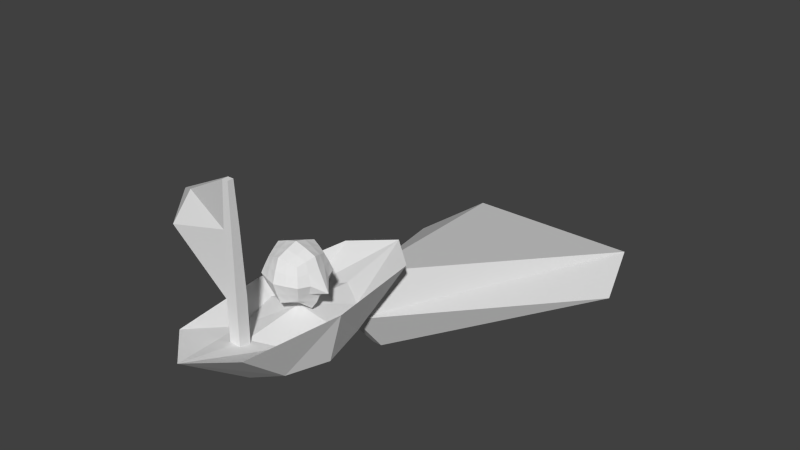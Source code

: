 # Source: sail.blend  (saved by Blender 2.70.0; exported with 4.5.12 LTS)
import bpy
from mathutils import Matrix  # noqa: F401  (used for matrix-valued properties, if any)

bpy.ops.wm.read_factory_settings(use_empty=True)
scene = bpy.context.scene
scene.name = 'Scene'

# ---- collections
col_collection_1 = bpy.data.collections.new('Collection 1'); scene.collection.children.link(col_collection_1)

# ---- materials (node trees are filled in below, after node groups)
mat_material = bpy.data.materials.new('Material')
mat_material.alpha_threshold = 0.0
mat_material.use_transparent_shadow = False
mat_material.roughness = 0.5
mat_material.line_color = (0.0, 0.0, 0.0, 1.0)

# ---- material node trees

# ---- world
world_world = bpy.data.worlds.new('World'); scene.world = world_world
world_world.color = (0.05088, 0.05088, 0.05088)
world_world.use_sun_shadow = False
world_world.sun_shadow_jitter_overblur = 0.0
world_world.cycles.sampling_method = 'MANUAL'
world_world.cycles.sample_map_resolution = 256

# ---- meshes
me_cube_001 = bpy.data.meshes.new('Cube.001')
me_cube_001.from_pydata([(-0.6024, 0.0, 0.7145), (0.0, 1.633, 0.7145), (0.6024, 0.0, 0.7145), (0.0, -1.633, 0.7145), (0.0, 0.0, 0.005161), (0.0, 0.0, 0.6178), (-0.4518, -1.225, 0.7145), (-0.4277, 0.0, 0.5412), (-0.4518, 1.225, 0.7145), (-0.4277, 0.0, 0.08174), (0.0, 0.75, 0.5412), (0.4518, 1.225, 0.7145), (0.0, 1.196, 0.08174), (0.4277, 0.0, 0.5412), (0.4518, -1.225, 0.7145), (0.4277, 0.0, 0.08174), (0.0, -0.75, 0.5412), (0.0, -0.75, 0.08174), (-0.3168, -0.5556, 0.1413), (-0.3168, 0.5556, 0.1413), (0.3168, 0.5556, 0.1413), (0.3168, -0.5556, 0.1413), (-0.3168, -0.5556, 0.4817), (-0.3168, 0.5556, 0.4817), (0.3168, 0.5556, 0.4817), (0.3168, -0.5556, 0.4817)], [], [(0, 6, 22, 7), (0, 7, 23, 8), (0, 8, 19, 9), (0, 9, 18, 6), (1, 8, 23, 10), (1, 10, 24, 11), (1, 11, 20, 12), (1, 12, 19, 8), (2, 11, 24, 13), (2, 13, 25, 14), (2, 14, 21, 15), (2, 15, 20, 11), (3, 14, 25, 16), (3, 16, 22, 6), (3, 6, 18, 17), (3, 17, 21, 14), (4, 17, 18, 9), (4, 9, 19, 12), (4, 12, 20, 15), (4, 15, 21, 17), (5, 16, 25, 13), (5, 13, 24, 10), (5, 10, 23, 7), (5, 7, 22, 16)])
_uv = me_cube_001.uv_layers.new(name='UVMap')
_uv.uv.foreach_set('vector', [0.6047, 0.4669, 0.6344, 0.1167, 0.7092, 0.3081, 0.675, 0.4669, 0.6047, 0.4669, 0.675, 0.4669, 0.7092, 0.6257, 0.6344, 0.817, 0.252, 0.4914, 0.2331, 0.1397, 0.4175, 0.3156, 0.4368, 0.4771, 0.252, 0.4914, 0.4368, 0.4771, 0.4501, 0.627, 0.3049, 0.8262, 0.7234, 0.9337, 0.6344, 0.817, 0.7092, 0.6257, 0.7593, 0.6813, 0.5688, 0.0, 0.6047, 0.2525, 0.5546, 0.3081, 0.4798, 0.1167, 0.1437, 0.8805, 0.02743, 0.7816, 0.1289, 0.6505, 0.2128, 0.8209, 0.2722, 0.0, 0.4501, 0.1178, 0.4175, 0.3156, 0.2331, 0.1397, 0.4501, 0.4669, 0.4798, 0.1167, 0.5546, 0.3081, 0.5204, 0.4669, 0.4501, 0.4669, 0.5204, 0.4669, 0.5546, 0.6257, 0.4798, 0.817, 0.0, 0.4551, 0.05294, 0.1212, 0.1404, 0.351, 0.1111, 0.5089, 0.0, 0.4551, 0.1111, 0.5089, 0.1289, 0.6505, 0.02743, 0.7816, 0.5688, 0.9337, 0.4798, 0.817, 0.5546, 0.6257, 0.6047, 0.6813, 0.7234, 0.0, 0.7593, 0.2525, 0.7092, 0.3081, 0.6344, 0.1167, 0.9, 0.8217, 0.788, 0.7179, 0.7827, 0.481, 0.8574, 0.5234, 0.1778, 0.0, 0.2331, 0.2962, 0.1404, 0.351, 0.05294, 0.1212, 0.8663, 0.3143, 0.8574, 0.5234, 0.7827, 0.481, 0.7593, 0.3273, 0.8663, 0.3143, 0.7593, 0.3273, 0.807, 0.1822, 0.9, 0.0, 0.2331, 0.5054, 0.2128, 0.8209, 0.1289, 0.6505, 0.1111, 0.5089, 0.2331, 0.5054, 0.1111, 0.5089, 0.1404, 0.351, 0.2331, 0.2962, 0.9, 0.6411, 0.9287, 0.428, 1.0, 0.488, 1.0, 0.6471, 0.9, 0.6411, 1.0, 0.6471, 0.981, 0.805, 0.903, 0.856, 0.9, 0.2131, 0.9287, 0.0, 1.0, 0.05997, 1.0, 0.2191, 0.9, 0.2131, 1.0, 0.2191, 0.981, 0.377, 0.903, 0.428])
me_cube_001.use_remesh_preserve_volume = False
me_cube_001.use_remesh_preserve_attributes = False
me_cube_001.use_mirror_vertex_groups = False
me_cube_001.update()
me_cube_003 = bpy.data.meshes.new('Cube.003')
me_cube_003.from_pydata([(-0.07076, -0.9089, 0.193), (-0.07076, -0.7691, 0.193), (0.07076, -0.7691, 0.193), (0.07076, -0.9089, 0.193), (-0.03646, -0.875, 2.193), (-0.03646, -0.803, 2.193), (0.03646, -0.803, 2.193), (0.03646, -0.875, 2.193), (-0.07076, -0.9089, 0.8974), (-0.07076, -0.7691, 0.8974), (0.07076, -0.7691, 0.8974), (0.07076, -0.9089, 0.8974), (-1.417, -0.2244, 1.452), (-1.417, -0.1998, 1.452), (-1.428, -0.236, 0.8518), (-1.428, -0.1883, 0.8518), (-0.7496, -0.4787, 0.8746), (-0.7496, -0.5724, 0.8746), (-0.7266, -0.5014, 1.822), (-0.7266, -0.7051, 1.822), (-0.05361, -0.8919, 1.665), (-0.05361, -0.7861, 1.665), (0.05361, -0.7861, 1.665), (0.05361, -0.8919, 1.665), (-1.423, -0.2302, 1.272), (-1.423, -0.194, 1.272), (-0.8404, -0.5426, 1.468), (-0.8298, -0.8818, 1.468)], [], [(8, 9, 1, 0), (9, 10, 2, 1), (10, 11, 3, 2), (11, 8, 0, 3), (0, 1, 2, 3), (7, 6, 5, 4), (16, 17, 14, 15), (21, 22, 10, 9), (22, 23, 11, 10), (23, 20, 8, 11), (24, 25, 15, 14), (26, 16, 15, 25), (19, 18, 13, 12), (27, 19, 12, 24), (9, 8, 17, 16), (21, 9, 16, 26), (4, 5, 18, 19), (20, 4, 19, 27), (5, 6, 22, 21), (6, 7, 23, 22), (7, 4, 20, 23), (12, 13, 25, 24), (18, 26, 25, 13), (17, 27, 24, 14), (5, 21, 26, 18), (8, 20, 27, 17)])
_uv = me_cube_003.uv_layers.new(name='UVMap')
_uv.uv.foreach_set('vector', [0.07784, 0.6405, 0.03892, 0.6405, 0.03892, 0.4443, 0.07784, 0.4443, 0.1962, 0.4061, 0.1962, 0.4443, 1.66e-07, 0.4441, 0.0, 0.4059, 0.03892, 0.6405, 1.66e-08, 0.6405, 0.0, 0.4443, 0.03892, 0.4443, 1.0, 0.1961, 0.9611, 0.1963, 0.9611, 0.0002272, 1.0, 0.0, 0.2844, 0.4443, 0.2844, 0.4832, 0.245, 0.4832, 0.245, 0.4443, 0.5382, 0.4443, 0.557, 0.4513, 0.5503, 0.4693, 0.5315, 0.4623, 0.4771, 0.667, 0.5005, 0.6554, 0.5005, 0.8665, 0.4886, 0.8724, 0.4099, 0.412, 0.4099, 0.441, 0.1962, 0.4443, 0.1962, 0.4061, 0.0342, 0.8543, 0.004716, 0.8543, 1.66e-08, 0.6405, 0.03892, 0.6405, 0.9945, 0.4096, 0.9651, 0.4098, 0.9611, 0.1963, 1.0, 0.1961, 0.1281, 0.456, 0.1281, 0.4459, 0.245, 0.4443, 0.245, 0.4576, 0.3554, 0.1829, 0.1901, 0.203, 0.1841, 0.0, 0.301, 0.002076, 0.5005, 0.6805, 0.5537, 0.7004, 0.557, 0.9314, 0.5506, 0.929, 0.7514, 0.3562, 0.7716, 0.4529, 0.5597, 0.3464, 0.5584, 0.2962, 0.4656, 0.4616, 0.5005, 0.4443, 0.5005, 0.6554, 0.4771, 0.667, 0.4099, 0.412, 0.1962, 0.4061, 0.1901, 0.203, 0.3554, 0.1829, 0.5315, 0.4623, 0.5503, 0.4693, 0.5537, 0.7004, 0.5005, 0.6805, 0.9651, 0.4098, 0.969, 0.5566, 0.7716, 0.4529, 0.7514, 0.3562, 0.557, 0.4179, 0.557, 0.4376, 0.4099, 0.441, 0.4099, 0.412, 0.02949, 1.001, 0.009433, 1.001, 0.004716, 0.8543, 0.0342, 0.8543, 0.989, 0.5565, 0.969, 0.5566, 0.9651, 0.4098, 0.9945, 0.4096, 0.07784, 0.4544, 0.07784, 0.4475, 0.1281, 0.4459, 0.1281, 0.456, 0.4541, 0.211, 0.3554, 0.1829, 0.301, 0.002076, 0.3512, 0.004094, 0.7591, 0.1879, 0.7514, 0.3562, 0.5584, 0.2962, 0.557, 0.1794, 0.557, 0.4179, 0.4099, 0.412, 0.3554, 0.1829, 0.4541, 0.211, 0.9611, 0.1963, 0.9651, 0.4098, 0.7514, 0.3562, 0.7591, 0.1879])
me_cube_003.use_remesh_preserve_volume = False
me_cube_003.use_remesh_preserve_attributes = False
me_cube_003.use_mirror_vertex_groups = False
me_cube_003.update()
me_cube_002 = bpy.data.meshes.new('Cube.002')
me_cube_002.from_pydata([(-0.05735, 1.241, -0.6678), (-0.3336, 1.908, -0.6678), (0.3336, 1.908, -0.6678), (0.05735, 1.241, -0.6678), (-0.05735, 1.241, 0.3336), (-1.167, 4.943, -0.5841), (1.167, 4.943, -0.5841), (0.05735, 1.241, 0.3336), (-0.1134, 0.7246, -0.04428), (-1.507, 3.983, -0.7342), (1.507, 3.983, -0.7342), (0.1134, 0.7246, -0.04428)], [], [(8, 9, 1, 0), (9, 10, 2, 1), (10, 11, 3, 2), (11, 8, 0, 3), (0, 1, 2, 3), (7, 6, 5, 4), (4, 5, 9, 8), (5, 6, 10, 9), (6, 7, 11, 10), (7, 4, 8, 11)])
_uv = me_cube_002.uv_layers.new(name='UVMap')
_uv.uv.foreach_set('vector', [1.0, 0.2682, 0.4657, 0.4989, 0.8084, 0.3047, 0.9188, 0.259, 0.6255, 0.9978, 0.6255, 0.4989, 0.9683, 0.6931, 0.9683, 0.8036, 0.4657, 0.0, 1.0, 0.2307, 0.9188, 0.24, 0.8084, 0.1942, 1.0, 0.2307, 1.0, 0.2682, 0.9188, 0.259, 0.9188, 0.24, 0.9188, 0.259, 0.8084, 0.3047, 0.8084, 0.1942, 0.9188, 0.24, 0.4309, 0.07358, 0.3566, 0.7271, 0.0, 0.5778, 0.4133, 0.06625, 0.4133, 0.06625, 0.0, 0.5778, 0.005429, 0.4193, 0.431, 0.0, 0.4657, 0.9416, 0.4657, 0.5551, 0.6255, 0.4989, 0.6255, 0.9978, 0.3566, 0.7271, 0.4309, 0.07358, 0.4657, 0.0145, 0.4657, 0.6119, 0.4309, 0.07358, 0.4133, 0.06625, 0.431, 0.0, 0.4657, 0.0145])
me_cube_002.use_remesh_preserve_volume = False
me_cube_002.use_remesh_preserve_attributes = False
me_cube_002.use_mirror_vertex_groups = False
me_cube_002.update()
me_cube = bpy.data.meshes.new('Cube')
me_cube.from_pydata([(-0.4351, -0.000382, -0.11), (-0.2669, -0.0002829, -0.2676), (-0.2631, -0.2631, 0.0), (-0.2632, 0.2627, 0.0), (-0.2632, -0.000283, 0.2632), (-0.1991, -0.1991, -0.1991), (-0.1993, 0.1988, -0.1993), (-0.2768, -0.1183, 0.1183), (-0.1991, -0.1991, 0.1991), (-0.1993, 0.1988, 0.1993), (-0.2787, 0.1127, 0.1191), (-0.3204, 0.1277, -0.007534), (-0.2324, 0.232, 0.1026), (-0.2339, 0.09775, -0.2339), (-0.2323, -0.2323, 0.1025), (-0.2339, 0.09775, 0.2339), (-0.3184, -0.134, -0.007534), (-0.3185, -0.0003325, 0.1265), (-0.2323, -0.1025, -0.2323), (-0.2323, -0.1025, 0.2323), (-0.1887, -0.0003325, -0.3753), (-0.134, -0.0003325, 0.3128), (-0.134, -0.3127, 0.0), (-0.134, 0.3127, 0.0), (-0.1026, 0.232, -0.2324), (-0.1025, -0.2323, -0.2323), (-0.1026, 0.232, 0.2324), (-0.1025, -0.2323, 0.2323), (-0.1183, 0.2768, 0.1183), (-0.1228, 0.1127, -0.2831), (-0.1191, 0.1127, 0.2787), (-0.1183, -0.2768, 0.1183), (-0.122, -0.1183, -0.2812), (-0.1183, -0.1183, 0.2768), (-0.3185, -0.0003324, -0.1416), (-0.2323, -0.2323, -0.1025), (-0.2324, 0.232, -0.1026), (-0.2787, 0.1127, -0.1191), (-0.2768, -0.1183, -0.1183), (-0.1183, -0.2768, -0.1183), (-0.1183, 0.2768, -0.1183), (0.0, -0.000382, -0.328), (0.0, -0.0003821, 0.3527), (0.0, -0.3526, 0.0), (0.4351, -0.000382, -0.11), (0.0, 0.3526, 0.0), (0.0, 0.2627, -0.2632), (0.0, -0.2631, -0.2631), (0.2669, -0.0002829, -0.2676), (0.2631, -0.2631, 0.0), (0.2632, 0.2627, 0.0), (0.0, 0.2627, 0.2632), (0.0, -0.2631, 0.2631), (0.2632, -0.000283, 0.2632), (0.1991, -0.1991, -0.1991), (0.1993, 0.1988, -0.1993), (0.2768, -0.1183, 0.1183), (0.1991, -0.1991, 0.1991), (0.1993, 0.1988, 0.1993), (0.0, 0.1277, -0.3125), (0.0, 0.1277, 0.3148), (0.2787, 0.1127, 0.1191), (0.3204, 0.1277, -0.007534), (0.2324, 0.232, 0.1026), (0.2339, 0.09775, -0.2339), (0.2323, -0.2323, 0.1025), (0.2339, 0.09775, 0.2339), (0.0, -0.134, -0.3104), (0.0, -0.134, 0.3127), (0.0, 0.3127, 0.134), (0.3184, -0.134, -0.007534), (0.3185, -0.0003325, 0.1265), (0.2323, -0.1025, -0.2323), (0.0, -0.3127, 0.134), (0.2323, -0.1025, 0.2323), (0.1887, -0.0003325, -0.3753), (0.134, -0.0003325, 0.3128), (0.134, -0.3127, 0.0), (0.134, 0.3127, 0.0), (0.1026, 0.232, -0.2324), (0.1025, -0.2323, -0.2323), (0.1026, 0.232, 0.2324), (0.1025, -0.2323, 0.2323), (0.1183, 0.2768, 0.1183), (0.1228, 0.1127, -0.2831), (0.1191, 0.1127, 0.2787), (0.1183, -0.2768, 0.1183), (0.122, -0.1183, -0.2812), (0.1183, -0.1183, 0.2768), (0.0, -0.3127, -0.134), (0.3185, -0.0003324, -0.1416), (0.0, 0.3127, -0.134), (0.2323, -0.2323, -0.1025), (0.2324, 0.232, -0.1026), (0.2787, 0.1127, -0.1191), (0.2768, -0.1183, -0.1183), (0.1183, -0.2768, -0.1183), (0.1183, 0.2768, -0.1183)], [], [(23, 3, 12, 28), (11, 10, 12, 3), (32, 25, 5, 18), (29, 13, 6, 24), (16, 2, 14, 7), (30, 26, 9, 15), (33, 19, 8, 27), (22, 31, 14, 2), (31, 27, 8, 14), (39, 35, 5, 25), (38, 18, 5, 35), (7, 14, 8, 19), (10, 15, 9, 12), (37, 36, 6, 13), (40, 24, 6, 36), (28, 12, 9, 26), (20, 1, 13, 29), (0, 17, 10, 11), (21, 30, 15, 4), (17, 4, 15, 10), (34, 37, 13, 1), (20, 32, 18, 1), (21, 4, 19, 33), (0, 16, 7, 17), (34, 1, 18, 38), (17, 7, 19, 4), (45, 23, 28, 69), (67, 47, 25, 32), (59, 29, 24, 46), (60, 51, 26, 30), (68, 33, 27, 52), (43, 73, 31, 22), (73, 52, 27, 31), (89, 39, 25, 47), (91, 46, 24, 40), (69, 28, 26, 51), (41, 20, 29, 59), (42, 60, 30, 21), (41, 67, 32, 20), (42, 21, 33, 68), (22, 2, 35, 39), (16, 38, 35, 2), (11, 3, 36, 37), (23, 40, 36, 3), (0, 11, 37, 34), (0, 34, 38, 16), (43, 22, 39, 89), (45, 91, 40, 23), (78, 83, 63, 50), (62, 50, 63, 61), (87, 72, 54, 80), (84, 79, 55, 64), (70, 56, 65, 49), (85, 66, 58, 81), (88, 82, 57, 74), (77, 49, 65, 86), (86, 65, 57, 82), (96, 80, 54, 92), (95, 92, 54, 72), (56, 74, 57, 65), (61, 63, 58, 66), (94, 64, 55, 93), (97, 93, 55, 79), (83, 81, 58, 63), (75, 84, 64, 48), (44, 62, 61, 71), (76, 53, 66, 85), (71, 61, 66, 53), (90, 48, 64, 94), (75, 48, 72, 87), (76, 88, 74, 53), (44, 71, 56, 70), (90, 95, 72, 48), (71, 53, 74, 56), (45, 69, 83, 78), (67, 87, 80, 47), (59, 46, 79, 84), (60, 85, 81, 51), (68, 52, 82, 88), (43, 77, 86, 73), (73, 86, 82, 52), (89, 47, 80, 96), (91, 97, 79, 46), (69, 51, 81, 83), (41, 59, 84, 75), (42, 76, 85, 60), (41, 75, 87, 67), (42, 68, 88, 76), (77, 96, 92, 49), (70, 49, 92, 95), (62, 94, 93, 50), (78, 50, 93, 97), (44, 90, 94, 62), (44, 70, 95, 90), (43, 89, 96, 77), (45, 78, 97, 91)])
_uv = me_cube.uv_layers.new(name='UVMap')
_uv.uv.foreach_set('vector', [0.5035, 0.9043, 0.4526, 0.9999, 0.3871, 0.9459, 0.4238, 0.8632, 0.1685, 0.1613, 0.07719, 0.1211, 0.143, 0.03429, 0.2275, 0.06561, 0.3459, 0.3906, 0.3353, 0.4808, 0.2582, 0.435, 0.2757, 0.3562, 0.3679, 0.2437, 0.3018, 0.2453, 0.3212, 0.1827, 0.3811, 0.1768, 0.1049, 0.3457, 0.08454, 0.4527, 0.0001475, 0.4193, 0.0079, 0.3159, 0.2852, 0.8211, 0.3574, 0.8242, 0.3372, 0.8864, 0.2666, 0.8901, 0.1545, 0.798, 0.1502, 0.8709, 0.08529, 0.846, 0.08453, 0.7764, 0.7002, 0.7464, 0.7027, 0.825, 0.6235, 0.8138, 0.6109, 0.7438, 0.0001475, 0.7961, 0.08453, 0.7764, 0.08529, 0.846, 0.02037, 0.8913, 0.7066, 0.6689, 0.6276, 0.6746, 0.6459, 0.6056, 0.7156, 0.5902, 0.1915, 0.3554, 0.2757, 0.3562, 0.2582, 0.435, 0.1714, 0.4475, 0.1028, 0.9432, 0.02037, 0.8913, 0.08529, 0.846, 0.1502, 0.8709, 0.2886, 0.9736, 0.2666, 0.8901, 0.3372, 0.8864, 0.3871, 0.9459, 0.2386, 0.2053, 0.2785, 0.1283, 0.3212, 0.1827, 0.3018, 0.2453, 0.3583, 0.1073, 0.3811, 0.1768, 0.3212, 0.1827, 0.2785, 0.1283, 0.4238, 0.8632, 0.3871, 0.9459, 0.3372, 0.8864, 0.3574, 0.8242, 0.343, 0.3069, 0.2896, 0.2965, 0.3018, 0.2453, 0.3679, 0.2437, 0.1569, 0.2569, 0.02317, 0.2078, 0.07719, 0.1211, 0.1685, 0.1613, 0.2217, 0.813, 0.2852, 0.8211, 0.2666, 0.8901, 0.2098, 0.8836, 0.1957, 0.9742, 0.2098, 0.8836, 0.2666, 0.8901, 0.2886, 0.9736, 0.212, 0.2751, 0.2386, 0.2053, 0.3018, 0.2453, 0.2896, 0.2965, 0.343, 0.3069, 0.3459, 0.3906, 0.2757, 0.3562, 0.2896, 0.2965, 0.2217, 0.813, 0.2098, 0.8836, 0.1502, 0.8709, 0.1545, 0.798, 0.1569, 0.2569, 0.1049, 0.3457, 0.0079, 0.3159, 0.02317, 0.2078, 0.212, 0.2751, 0.2896, 0.2965, 0.2757, 0.3562, 0.1915, 0.3554, 0.1957, 0.9742, 0.1028, 0.9432, 0.1502, 0.8709, 0.2098, 0.8836, 0.5443, 0.8033, 0.5035, 0.9043, 0.4238, 0.8632, 0.4451, 0.784, 0.4264, 0.4051, 0.4225, 0.508, 0.3353, 0.4808, 0.3459, 0.3906, 0.4324, 0.2453, 0.3679, 0.2437, 0.3811, 0.1768, 0.4349, 0.1774, 0.2995, 0.7558, 0.3695, 0.7694, 0.3574, 0.8242, 0.2852, 0.8211, 0.1643, 0.7295, 0.1545, 0.798, 0.08453, 0.7764, 0.09332, 0.7157, 0.7831, 0.7481, 0.7819, 0.8321, 0.7027, 0.825, 0.7002, 0.7464, 0.002922, 0.6981, 0.09332, 0.7157, 0.08453, 0.7764, 0.0001475, 0.7961, 0.7842, 0.6654, 0.7066, 0.6689, 0.7156, 0.5902, 0.7854, 0.5763, 0.4377, 0.1032, 0.4349, 0.1774, 0.3811, 0.1768, 0.3583, 0.1073, 0.4451, 0.784, 0.4238, 0.8632, 0.3574, 0.8242, 0.3695, 0.7694, 0.4296, 0.318, 0.343, 0.3069, 0.3679, 0.2437, 0.4324, 0.2453, 0.2344, 0.7431, 0.2995, 0.7558, 0.2852, 0.8211, 0.2217, 0.813, 0.4296, 0.318, 0.4264, 0.4051, 0.3459, 0.3906, 0.343, 0.3069, 0.2344, 0.7431, 0.2217, 0.813, 0.1545, 0.798, 0.1643, 0.7295, 0.7002, 0.7464, 0.6109, 0.7438, 0.6276, 0.6746, 0.7066, 0.6689, 0.1049, 0.3457, 0.1915, 0.3554, 0.1714, 0.4475, 0.08454, 0.4527, 0.1685, 0.1613, 0.2275, 0.06561, 0.2785, 0.1283, 0.2386, 0.2053, 0.3302, 0.02169, 0.3583, 0.1073, 0.2785, 0.1283, 0.2275, 0.06561, 0.1569, 0.2569, 0.1685, 0.1613, 0.2386, 0.2053, 0.212, 0.2751, 0.1569, 0.2569, 0.212, 0.2751, 0.1915, 0.3554, 0.1049, 0.3457, 0.7831, 0.7481, 0.7002, 0.7464, 0.7066, 0.6689, 0.7842, 0.6654, 0.4415, 0.0001475, 0.4377, 0.1032, 0.3583, 0.1073, 0.3302, 0.02169, 0.5443, 0.6944, 0.455, 0.7027, 0.4519, 0.6123, 0.5329, 0.5868, 0.7018, 0.1813, 0.6501, 0.08143, 0.7367, 0.05652, 0.7958, 0.148, 0.5078, 0.3967, 0.5803, 0.3677, 0.5918, 0.4475, 0.5116, 0.4874, 0.4968, 0.2486, 0.4887, 0.1809, 0.5479, 0.1912, 0.5626, 0.255, 0.7515, 0.3699, 0.8504, 0.3474, 0.8504, 0.4511, 0.7637, 0.4781, 0.3107, 0.6898, 0.3193, 0.6188, 0.3834, 0.6488, 0.3788, 0.714, 0.1808, 0.6623, 0.1079, 0.6561, 0.1347, 0.5918, 0.2042, 0.5931, 0.866, 0.7486, 0.9553, 0.7484, 0.9408, 0.8181, 0.8613, 0.8272, 0.03702, 0.6063, 0.09143, 0.5256, 0.1347, 0.5918, 0.1079, 0.6561, 0.8616, 0.671, 0.8548, 0.592, 0.924, 0.6094, 0.9404, 0.6788, 0.6643, 0.3731, 0.6774, 0.4665, 0.5918, 0.4475, 0.5803, 0.3677, 0.1873, 0.5083, 0.2042, 0.5931, 0.1347, 0.5918, 0.09143, 0.5256, 0.371, 0.5497, 0.4519, 0.6123, 0.3834, 0.6488, 0.3193, 0.6188, 0.6286, 0.2199, 0.5626, 0.255, 0.5479, 0.1912, 0.5945, 0.1401, 0.5166, 0.1132, 0.5945, 0.1401, 0.5479, 0.1912, 0.4887, 0.1809, 0.455, 0.7027, 0.3788, 0.714, 0.3834, 0.6488, 0.4519, 0.6123, 0.5168, 0.3134, 0.4968, 0.2486, 0.5626, 0.255, 0.5709, 0.307, 0.7062, 0.2775, 0.7018, 0.1813, 0.7958, 0.148, 0.8432, 0.2385, 0.2488, 0.6735, 0.2642, 0.6036, 0.3193, 0.6188, 0.3107, 0.6898, 0.2851, 0.5143, 0.371, 0.5497, 0.3193, 0.6188, 0.2642, 0.6036, 0.6499, 0.2915, 0.5709, 0.307, 0.5626, 0.255, 0.6286, 0.2199, 0.5168, 0.3134, 0.5709, 0.307, 0.5803, 0.3677, 0.5078, 0.3967, 0.2488, 0.6735, 0.1808, 0.6623, 0.2042, 0.5931, 0.2642, 0.6036, 0.7062, 0.2775, 0.8432, 0.2385, 0.8504, 0.3474, 0.7515, 0.3699, 0.6499, 0.2915, 0.6643, 0.3731, 0.5803, 0.3677, 0.5709, 0.307, 0.2851, 0.5143, 0.2642, 0.6036, 0.2042, 0.5931, 0.1873, 0.5083, 0.5443, 0.8033, 0.4451, 0.784, 0.455, 0.7027, 0.5443, 0.6944, 0.4264, 0.4051, 0.5078, 0.3967, 0.5116, 0.4874, 0.4225, 0.508, 0.4324, 0.2453, 0.4349, 0.1774, 0.4887, 0.1809, 0.4968, 0.2486, 0.2995, 0.7558, 0.3107, 0.6898, 0.3788, 0.714, 0.3695, 0.7694, 0.1643, 0.7295, 0.09332, 0.7157, 0.1079, 0.6561, 0.1808, 0.6623, 0.7831, 0.7481, 0.866, 0.7486, 0.8613, 0.8272, 0.7819, 0.8321, 0.002922, 0.6981, 0.03702, 0.6063, 0.1079, 0.6561, 0.09332, 0.7157, 0.7842, 0.6654, 0.7854, 0.5763, 0.8548, 0.592, 0.8616, 0.671, 0.4377, 0.1032, 0.5166, 0.1132, 0.4887, 0.1809, 0.4349, 0.1774, 0.4451, 0.784, 0.3695, 0.7694, 0.3788, 0.714, 0.455, 0.7027, 0.4296, 0.318, 0.4324, 0.2453, 0.4968, 0.2486, 0.5168, 0.3134, 0.2344, 0.7431, 0.2488, 0.6735, 0.3107, 0.6898, 0.2995, 0.7558, 0.4296, 0.318, 0.5168, 0.3134, 0.5078, 0.3967, 0.4264, 0.4051, 0.2344, 0.7431, 0.1643, 0.7295, 0.1808, 0.6623, 0.2488, 0.6735, 0.866, 0.7486, 0.8616, 0.671, 0.9404, 0.6788, 0.9553, 0.7484, 0.7515, 0.3699, 0.7637, 0.4781, 0.6774, 0.4665, 0.6643, 0.3731, 0.7018, 0.1813, 0.6286, 0.2199, 0.5945, 0.1401, 0.6501, 0.08143, 0.551, 0.02996, 0.6501, 0.08143, 0.5945, 0.1401, 0.5166, 0.1132, 0.7062, 0.2775, 0.6499, 0.2915, 0.6286, 0.2199, 0.7018, 0.1813, 0.7062, 0.2775, 0.7515, 0.3699, 0.6643, 0.3731, 0.6499, 0.2915, 0.7831, 0.7481, 0.7842, 0.6654, 0.8616, 0.671, 0.866, 0.7486, 0.4415, 0.0001475, 0.551, 0.02996, 0.5166, 0.1132, 0.4377, 0.1032])
me_cube.materials.append(mat_material)
me_cube.use_remesh_preserve_volume = False
me_cube.use_remesh_preserve_attributes = False
me_cube.use_mirror_vertex_groups = False
me_cube.update()
arm_armature_001 = bpy.data.armatures.new('Armature.001')  # bones are not reproduced
arm_armature = bpy.data.armatures.new('Armature')  # bones are not reproduced

# ---- objects
ob_armature_001 = bpy.data.objects.new('Armature.001', arm_armature_001)
ob_cube_001 = bpy.data.objects.new('Cube.001', me_cube_001)
ob_armature = bpy.data.objects.new('Armature', arm_armature)
ob_cube_003 = bpy.data.objects.new('Cube.003', me_cube_003)
ob_cube_002 = bpy.data.objects.new('Cube.002', me_cube_002)
ob_cube = bpy.data.objects.new('Cube', me_cube)

# ---- transforms, parenting, visibility, modifiers, constraints
ob_armature_001.location = (0.0, 0.0, 0.0)
ob_armature_001.show_in_front = True
ob_armature_001.lineart.crease_threshold = 0.0
ob_cube_001.parent = ob_armature_001
ob_cube_001.location = (0.0, 0.0, -0.1653)
ob_cube_001.lineart.crease_threshold = 0.0
_vg = ob_cube_001.vertex_groups.new(name='Bone')
for _i, _w in zip([0, 1, 2, 3, 4, 5, 6, 7, 8, 9, 10, 11, 12, 13, 14, 15, 16, 17, 18, 19, 20, 21, 22, 23, 24, 25], [0.9995, 0.9991, 0.9996, 0.9991, 1.0, 1.0, 0.9993, 0.9996, 0.9993, 0.9999, 0.9994, 0.9993, 0.9995, 0.9996, 0.9993, 0.9999, 0.9994, 0.9997, 0.9998, 0.9998, 0.9998, 0.9998, 0.9995, 0.9994, 0.9994, 0.9995]): _vg.add([_i], _w, 'REPLACE')
_m = ob_cube_001.modifiers.new('Armature', 'ARMATURE')
_m.object = ob_armature_001
ob_armature.location = (0.0, -0.8429, 0.2)
ob_armature.lineart.crease_threshold = 0.0
ob_cube_003.parent = ob_armature
ob_cube_003.matrix_parent_inverse = Matrix(((1.0, 0.0, 0.0, 0.0), (0.0, 1.0, 0.0, 0.8429), (0.0, 0.0, 1.0, -0.2), (0.0, 0.0, 0.0, 1.0)))
ob_cube_003.location = (0.0, 0.0, 0.0)
ob_cube_003.lineart.crease_threshold = 0.0
_vg = ob_cube_003.vertex_groups.new(name='Bone')
for _i, _w in zip([0, 1, 2, 3, 4, 5, 6, 7, 8, 9, 10, 11, 14, 15, 16, 17, 18, 19, 20, 21, 22, 23, 27], [1.0, 0.9999, 1.0, 1.0, 0.5095, 0.5108, 0.5117, 0.5107, 0.9955, 0.9905, 0.999, 0.9994, 0.008884, 0.006822, 0.09691, 0.1161, 0.02818, 0.0456, 0.9916, 0.99, 0.9975, 0.9975, 0.0001059]): _vg.add([_i], _w, 'REPLACE')
_vg = ob_cube_003.vertex_groups.new(name='Bone.001')
for _i, _w in zip([4, 5, 6, 7, 12, 13, 16, 17, 18, 19, 27], [0.4929, 0.4966, 0.4907, 0.4906, 0.04734, 0.02899, 0.07648, 0.1196, 0.7146, 0.896, 0.9343]): _vg.add([_i], _w, 'REPLACE')
_vg = ob_cube_003.vertex_groups.new(name='Bone.002')
for _i, _w in zip([12, 13, 14, 15, 16, 17, 18, 19, 24, 25, 26, 27], [0.9485, 0.9581, 0.9466, 0.949, 0.8266, 0.7643, 0.2463, 0.05618, 0.9882, 1.003, 0.9801, 0.03138]): _vg.add([_i], _w, 'REPLACE')
_m = ob_cube_003.modifiers.new('Armature', 'ARMATURE')
_m.object = ob_armature
ob_cube_002.location = (0.0, 0.0, 0.0)
ob_cube_002.lineart.crease_threshold = 0.0
ob_cube.location = (0.0, 0.0, 0.8474)
ob_cube.lock_rotations_4d = False
ob_cube.empty_display_type = 'ARROWS'
ob_cube.lineart.crease_threshold = 0.0

# ---- collection membership
col_collection_1.objects.link(ob_armature_001)
col_collection_1.objects.link(ob_cube_001)
col_collection_1.objects.link(ob_armature)
col_collection_1.objects.link(ob_cube_003)
col_collection_1.objects.link(ob_cube_002)
col_collection_1.objects.link(ob_cube)

# ---- scene / render settings (as saved in the file)
scene.frame_start = 1; scene.frame_end = 44; scene.frame_set(1)
scene.render.engine = 'BLENDER_EEVEE_NEXT'
scene.render.resolution_percentage = 50
scene.render.dither_intensity = 0.0
scene.cycles.use_denoising = False
scene.cycles.samples = 10
scene.cycles.sampling_pattern = 'TABULATED_SOBOL'
scene.cycles.light_sampling_threshold = 0.0
scene.cycles.use_adaptive_sampling = False
scene.cycles.use_light_tree = False
scene.cycles.blur_glossy = 0.0
scene.cycles.volume_bounces = 1
scene.cycles.pixel_filter_type = 'GAUSSIAN'
scene.cycles.sample_clamp_indirect = 0.0
scene.view_settings.view_transform = 'Standard'
bpy.context.view_layer.update()

# ---- added for rendering (the .blend has no active camera and no usable light): camera, sun
cam_auto = bpy.data.cameras.new('AutoCamera')
cam_auto.lens = 50.0
cam_auto.sensor_width = 36.0
cam_auto.clip_end = 1000.0
ob_auto_camera = bpy.data.objects.new('AutoCamera', cam_auto)
scene.collection.objects.link(ob_auto_camera)
ob_auto_camera.location = (7.21993, -7.00906, 6.50534)
ob_auto_camera.rotation_euler = (1.09748, -7.21219e-08, 0.694738)
scene.camera = ob_auto_camera
light_auto_sun = bpy.data.lights.new('AutoSun', 'SUN')
light_auto_sun.energy = 3.0
light_auto_sun.angle = 0.0523599
ob_auto_sun = bpy.data.objects.new('AutoSun', light_auto_sun)
scene.collection.objects.link(ob_auto_sun)
ob_auto_sun.rotation_euler = (0.872665, 0.174533, 0.523599)
bpy.context.view_layer.update()
